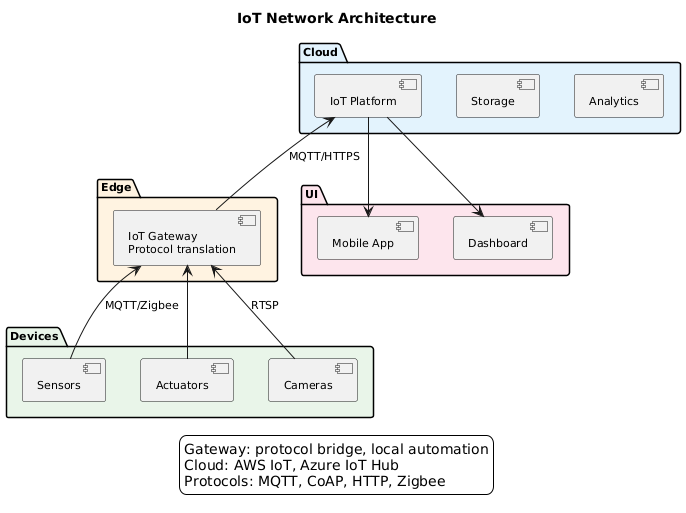

The diagram above was rendered by PlantUML. Its source (embedded in the PNG):
@startuml
skinparam backgroundColor white
skinparam defaultFontName Arial
skinparam defaultFontSize 11
skinparam shadowing false
title IoT Network Architecture

package "Cloud" as cloud #E3F2FD {
    component "IoT Platform" as plat
    component "Storage" as stor
    component "Analytics" as anal
}

package "Edge" as edge #FFF3E0 {
    component "IoT Gateway\nProtocol translation" as gw
}

package "Devices" as dev #E8F5E9 {
    component "Sensors" as sens
    component "Actuators" as act
    component "Cameras" as cam
}

package "UI" as ui #FCE4EC {
    component "Mobile App" as app
    component "Dashboard" as dash
}

sens -u-> gw : MQTT/Zigbee
act -u-> gw
cam -u-> gw : RTSP
gw -u-> plat : MQTT/HTTPS
plat --> app
plat --> dash

legend bottom
Gateway: protocol bridge, local automation
Cloud: AWS IoT, Azure IoT Hub
Protocols: MQTT, CoAP, HTTP, Zigbee
endlegend
@enduml